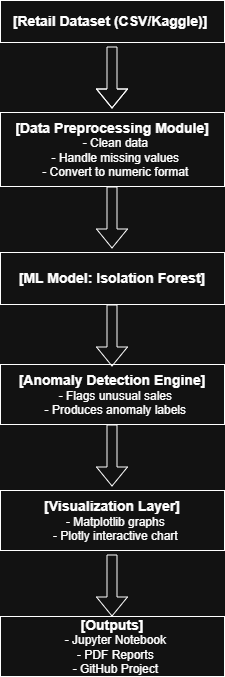

The diagram above was exported from draw.io. Its source (the exported page's mxGraphModel, read from the mxfile embedded in the PNG):
<mxGraphModel dx="1106" dy="664" grid="1" gridSize="14" guides="1" tooltips="1" connect="1" arrows="1" fold="1" page="1" pageScale="1" pageWidth="850" pageHeight="1100" math="0" shadow="0">
  <root>
    <mxCell id="0" />
    <mxCell id="1" parent="0" />
    <mxCell id="Yqu4dZngUN3KOzXybvMi-2" parent="1" style="rounded=0;whiteSpace=wrap;html=1;" value="&lt;font style=&quot;font-size: 14px;&quot;&gt;&lt;b&gt;[Retail Dataset (CSV/Kaggle)]&amp;nbsp;&lt;/b&gt;&lt;/font&gt;" vertex="1">
      <mxGeometry height="42" width="224" x="280" y="140" as="geometry" />
    </mxCell>
    <mxCell id="Yqu4dZngUN3KOzXybvMi-3" parent="1" style="rounded=0;whiteSpace=wrap;html=1;" value="&lt;div&gt;&lt;b&gt;&lt;font style=&quot;font-size: 14px;&quot;&gt;[Data Preprocessing Module]&lt;/font&gt;&lt;/b&gt;&lt;/div&gt;&lt;div&gt;&amp;nbsp; - Clean data&lt;/div&gt;&lt;div&gt;&amp;nbsp; - Handle missing values&lt;/div&gt;&lt;div&gt;&amp;nbsp; - Convert to numeric format&lt;/div&gt;" vertex="1">
      <mxGeometry height="74" width="224" x="280" y="252" as="geometry" />
    </mxCell>
    <mxCell id="Yqu4dZngUN3KOzXybvMi-4" parent="1" style="rounded=0;whiteSpace=wrap;html=1;" value="&lt;font style=&quot;font-size: 14px;&quot;&gt;&lt;b&gt;[ML Model: Isolation Forest]&lt;/b&gt;&lt;/font&gt;" vertex="1">
      <mxGeometry height="52" width="224" x="280" y="392" as="geometry" />
    </mxCell>
    <mxCell id="Yqu4dZngUN3KOzXybvMi-5" parent="1" style="rounded=0;whiteSpace=wrap;html=1;" value="&lt;div style=&quot;text-align: left;&quot;&gt;&lt;font style=&quot;font-size: 14px;&quot;&gt;&lt;b&gt;[Visualization Layer]&lt;/b&gt;&lt;/font&gt;&lt;/div&gt;&lt;div&gt;&amp;nbsp; - Matplotlib graphs&lt;/div&gt;&lt;div&gt;&amp;nbsp; - Plotly interactive chart&lt;/div&gt;" vertex="1">
      <mxGeometry height="60" width="224" x="280" y="630" as="geometry" />
    </mxCell>
    <mxCell id="Yqu4dZngUN3KOzXybvMi-6" parent="1" style="rounded=0;whiteSpace=wrap;html=1;" value="&lt;div&gt;&lt;font style=&quot;font-size: 14px;&quot;&gt;&lt;b&gt;[Anomaly Detection Engine]&lt;/b&gt;&lt;/font&gt;&lt;/div&gt;&lt;div&gt;&amp;nbsp; - Flags unusual sales&lt;/div&gt;&lt;div&gt;&amp;nbsp; - Produces anomaly labels&lt;/div&gt;" vertex="1">
      <mxGeometry height="60" width="224" x="280" y="504" as="geometry" />
    </mxCell>
    <mxCell id="Yqu4dZngUN3KOzXybvMi-7" parent="1" style="rounded=0;whiteSpace=wrap;html=1;" value="&lt;div style=&quot;&quot;&gt;&lt;b&gt;&lt;font style=&quot;font-size: 14px;&quot;&gt;[Outputs]&lt;/font&gt;&lt;/b&gt;&lt;/div&gt;&lt;div&gt;&amp;nbsp; - Jupyter Notebook&lt;/div&gt;&lt;div&gt;&amp;nbsp; - PDF Reports&lt;/div&gt;&lt;div&gt;&amp;nbsp; - GitHub Project&lt;/div&gt;" vertex="1">
      <mxGeometry height="60" width="224" x="280" y="756" as="geometry" />
    </mxCell>
    <mxCell id="Yqu4dZngUN3KOzXybvMi-8" edge="1" parent="1" style="shape=flexArrow;endArrow=classic;html=1;rounded=0;" value="">
      <mxGeometry height="50" relative="1" width="50" as="geometry">
        <Array as="points">
          <mxPoint x="391.5" y="262" />
        </Array>
        <mxPoint x="391.5" y="186" as="sourcePoint" />
        <mxPoint x="391.5" y="248" as="targetPoint" />
      </mxGeometry>
    </mxCell>
    <mxCell id="Yqu4dZngUN3KOzXybvMi-9" edge="1" parent="1" style="shape=flexArrow;endArrow=classic;html=1;rounded=0;" value="">
      <mxGeometry height="50" relative="1" width="50" as="geometry">
        <mxPoint x="391.5" y="326" as="sourcePoint" />
        <mxPoint x="391.5" y="388" as="targetPoint" />
      </mxGeometry>
    </mxCell>
    <mxCell id="Yqu4dZngUN3KOzXybvMi-10" edge="1" parent="1" style="shape=flexArrow;endArrow=classic;html=1;rounded=0;" value="">
      <mxGeometry height="50" relative="1" width="50" as="geometry">
        <mxPoint x="391.5" y="694" as="sourcePoint" />
        <mxPoint x="391.5" y="756" as="targetPoint" />
      </mxGeometry>
    </mxCell>
    <mxCell id="Yqu4dZngUN3KOzXybvMi-11" edge="1" parent="1" style="shape=flexArrow;endArrow=classic;html=1;rounded=0;" value="">
      <mxGeometry height="50" relative="1" width="50" as="geometry">
        <mxPoint x="391.5" y="564" as="sourcePoint" />
        <mxPoint x="391.5" y="626" as="targetPoint" />
      </mxGeometry>
    </mxCell>
    <mxCell id="Yqu4dZngUN3KOzXybvMi-12" edge="1" parent="1" style="shape=flexArrow;endArrow=classic;html=1;rounded=0;" value="">
      <mxGeometry height="50" relative="1" width="50" as="geometry">
        <mxPoint x="391.5" y="444" as="sourcePoint" />
        <mxPoint x="391.5" y="506" as="targetPoint" />
      </mxGeometry>
    </mxCell>
  </root>
</mxGraphModel>